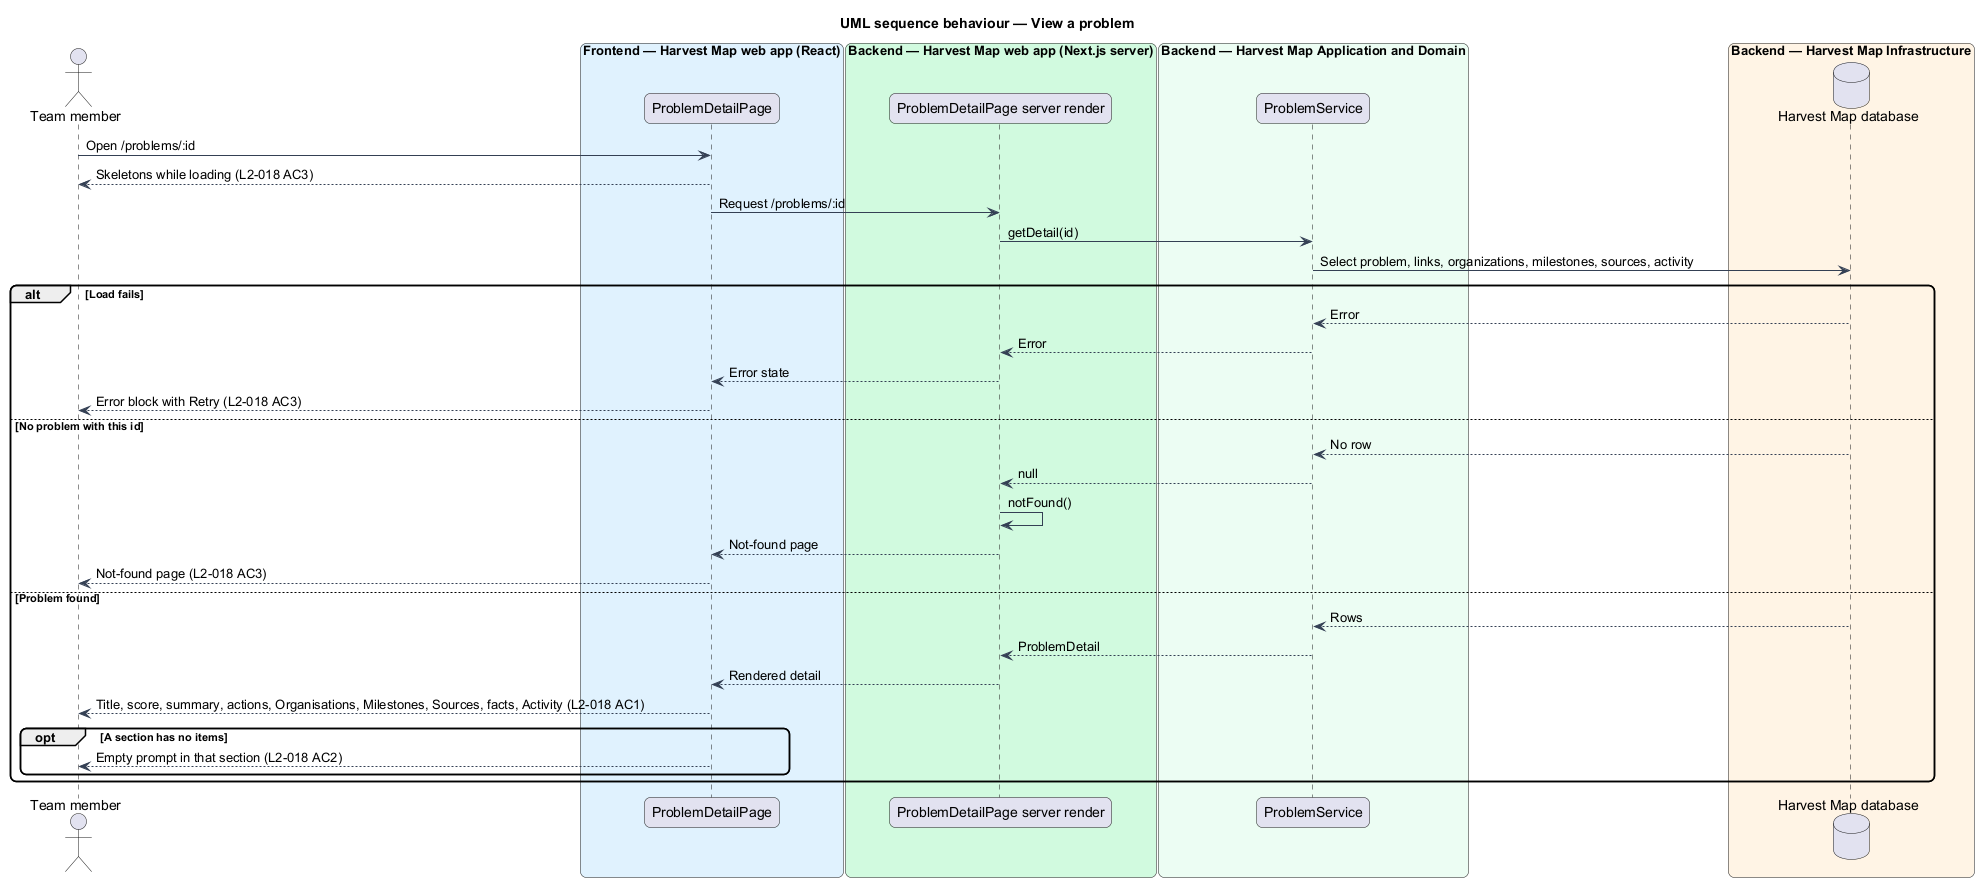

The diagram above was rendered by PlantUML. Its source (embedded in the PNG):
@startuml
title UML sequence behaviour — View a problem
skinparam backgroundColor #FFFFFF
skinparam shadowing false
skinparam roundcorner 12
skinparam defaultFontName Arial
skinparam ArrowColor #344054
actor "Team member" as actor
box "Frontend — Harvest Map web app (React)" #E0F2FE
  participant "ProblemDetailPage" as page
end box
box "Backend — Harvest Map web app (Next.js server)" #D1FADF
  participant "ProblemDetailPage server render" as render
end box
box "Backend — Harvest Map Application and Domain" #ECFDF3
  participant "ProblemService" as service
end box
box "Backend — Harvest Map Infrastructure" #FFF4E5
  database "Harvest Map database" as db
end box
actor -> page : Open /problems/:id
page --> actor : Skeletons while loading (L2-018 AC3)
page -> render : Request /problems/:id
render -> service : getDetail(id)
service -> db : Select problem, links, organizations, milestones, sources, activity
alt Load fails
  db --> service : Error
  service --> render : Error
  render --> page : Error state
  page --> actor : Error block with Retry (L2-018 AC3)
else No problem with this id
  db --> service : No row
  service --> render : null
  render -> render : notFound()
  render --> page : Not-found page
  page --> actor : Not-found page (L2-018 AC3)
else Problem found
  db --> service : Rows
  service --> render : ProblemDetail
  render --> page : Rendered detail
  page --> actor : Title, score, summary, actions, Organisations, Milestones, Sources, facts, Activity (L2-018 AC1)
  opt A section has no items
    page --> actor : Empty prompt in that section (L2-018 AC2)
  end
end
@enduml